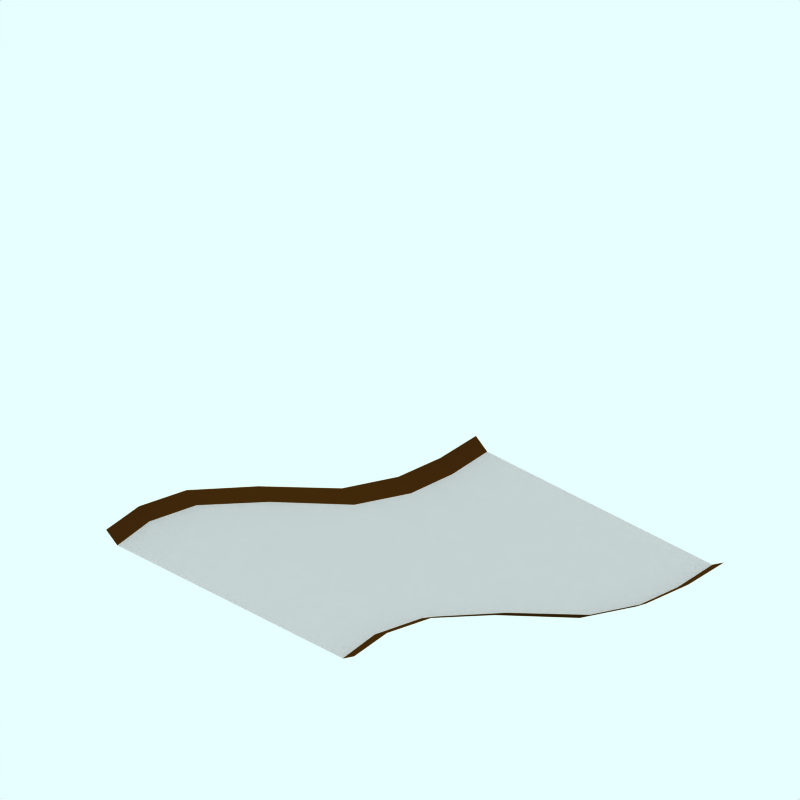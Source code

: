 # Source: river-1-snow.blend  (saved by Blender 4.0.36; exported with 4.5.12 LTS)
import bpy
from mathutils import Matrix  # noqa: F401  (used for matrix-valued properties, if any)

bpy.ops.wm.read_factory_settings(use_empty=True)
scene = bpy.context.scene
scene.name = 'Scene'

# ---- collections
col_collection_1 = bpy.data.collections.new('Collection 1'); scene.collection.children.link(col_collection_1)
col_collection_1.hide_render = True
col_collection_1.hide_viewport = True
col_collection_2 = bpy.data.collections.new('Collection 2'); scene.collection.children.link(col_collection_2)
col_collection_2.hide_render = True
col_collection_2.hide_viewport = True
col_collection_3 = bpy.data.collections.new('Collection 3'); scene.collection.children.link(col_collection_3)
col_collection_4 = bpy.data.collections.new('Collection 4'); scene.collection.children.link(col_collection_4)
col_collection_4.hide_render = True
col_collection_4.hide_viewport = True
col_collection_5 = bpy.data.collections.new('Collection 5'); scene.collection.children.link(col_collection_5)
col_collection_5.hide_render = True
col_collection_5.hide_viewport = True
col_collection_11 = bpy.data.collections.new('Collection 11'); scene.collection.children.link(col_collection_11)
col_collection_11.hide_render = True
col_collection_11.hide_viewport = True
col_collection_12 = bpy.data.collections.new('Collection 12'); scene.collection.children.link(col_collection_12)

# ---- materials (node trees are filled in below, after node groups)
mat_transparent = bpy.data.materials.new('Transparent')
mat_transparent.alpha_threshold = 0.0
mat_transparent.preview_render_type = 'FLAT'
mat_transparent.roughness = 0.5
mat_tarmac_001 = bpy.data.materials.new('Tarmac.001')
mat_tarmac_001.alpha_threshold = 0.0
mat_tarmac_001.preview_render_type = 'CUBE'
mat_tarmac_001.diffuse_color = (0.55, 0.55, 0.55, 1.0)
mat_tarmac_001.specular_color = (1.0, 0.9999, 0.9999)
mat_tarmac_001.roughness = 0.5
mat_tarmac_001.line_color = (0.0, 0.0, 0.0, 1.0)
mat_tarmac_003 = bpy.data.materials.new('Tarmac.003')
mat_tarmac_003.alpha_threshold = 0.0
mat_tarmac_003.preview_render_type = 'CUBE'
mat_tarmac_003.diffuse_color = (0.1796, 0.1054, 0.02932, 1.0)
mat_tarmac_003.specular_color = (1.0, 0.9999, 0.9999)
mat_tarmac_003.roughness = 0.5
mat_tarmac_003.line_color = (0.0, 0.0, 0.0, 1.0)
mat_tarmac_004 = bpy.data.materials.new('Tarmac.004')
mat_tarmac_004.alpha_threshold = 0.0
mat_tarmac_004.preview_render_type = 'CUBE'
mat_tarmac_004.diffuse_color = (0.16, 0.16, 0.16, 1.0)
mat_tarmac_004.specular_color = (1.0, 0.9999, 0.9999)
mat_tarmac_004.roughness = 0.5
mat_tarmac_004.line_color = (0.0, 0.0, 0.0, 1.0)
mat_tarmac_005 = bpy.data.materials.new('Tarmac.005')
mat_tarmac_005.alpha_threshold = 0.0
mat_tarmac_005.preview_render_type = 'CUBE'
mat_tarmac_005.diffuse_color = (0.1796, 0.1054, 0.02932, 1.0)
mat_tarmac_005.specular_color = (1.0, 0.9999, 0.9999)
mat_tarmac_005.roughness = 0.5
mat_tarmac_005.line_color = (0.0, 0.0, 0.0, 1.0)
mat_tarmac = bpy.data.materials.new('Tarmac')
mat_tarmac.alpha_threshold = 0.0
mat_tarmac.preview_render_type = 'CUBE'
mat_tarmac.diffuse_color = (0.16, 0.16, 0.16, 1.0)
mat_tarmac.specular_color = (1.0, 0.9999, 0.9999)
mat_tarmac.roughness = 0.5
mat_tarmac.line_color = (0.0, 0.0, 0.0, 1.0)
mat_tarmac_002 = bpy.data.materials.new('Tarmac.002')
mat_tarmac_002.alpha_threshold = 0.0
mat_tarmac_002.preview_render_type = 'CUBE'
mat_tarmac_002.diffuse_color = (0.1796, 0.1054, 0.02932, 1.0)
mat_tarmac_002.specular_color = (1.0, 0.9999, 0.9999)
mat_tarmac_002.roughness = 0.5
mat_tarmac_002.line_color = (0.0, 0.0, 0.0, 1.0)

# ---- material node trees

# ---- world
world_world = bpy.data.worlds.new('World'); scene.world = world_world
world_world.color = (0.9059, 1.0, 1.0)
world_world.use_sun_shadow = False
world_world.sun_shadow_jitter_overblur = 0.0
world_world.cycles.sampling_method = 'MANUAL'
world_world.cycles.sample_map_resolution = 256

# ---- cameras
cam_camera_001 = bpy.data.cameras.new('Camera.001')
cam_camera_001.type = 'ORTHO'
cam_camera_001.passepartout_alpha = 0.2
cam_camera_001.clip_end = 100.0
cam_camera_001.lens = 35.0
cam_camera_001.sensor_width = 32.0
cam_camera_001.sensor_height = 18.0
cam_camera_001.ortho_scale = 12.0
cam_camera_001.display_size = 5.91
cam_camera_001.show_passepartout = False
cam_camera_001.show_safe_areas = True
cam_camera_001.dof.focus_distance = 0.0
cam_camera_001.dof.aperture_fstop = 128.0

# ---- lights
light_lamp = bpy.data.lights.new('Lamp', 'SUN')
light_lamp.transmission_factor = 0.0
light_lamp.angle = 1.571
light_lamp.energy = 0.028
light_lamp.shadow_buffer_clip_start = 0.5
light_lamp.shadow_soft_size = 1.0
light_lamp.shadow_cascade_max_distance = 1000.0
light_lamp.cycles.use_multiple_importance_sampling = False

# ---- meshes
me_plane_005 = bpy.data.meshes.new('Plane.005')
me_plane_005.from_pydata([(4.235, 4.043, -2.226), (4.235, -4.267, -2.226), (-4.075, -4.267, -2.226), (-4.075, 4.043, -2.226)], [], [(0, 3, 2, 1)])
me_plane_005.materials.append(mat_transparent)
me_plane_005.use_remesh_preserve_volume = False
me_plane_005.use_remesh_preserve_attributes = False
me_plane_005.use_mirror_vertex_groups = False
me_plane_005.update()
me_plane_004 = bpy.data.meshes.new('Plane.004')
me_plane_004.from_pydata([(5.232, -2.34, -2.015), (-2.771, 4.005, -2.015), (3.012, 4.005, -2.015), (5.232, 2.088, -2.015), (3.997, -2.383, -2.015), (2.521, -1.975, -2.015), (0.6748, -1.257, -2.015), (-0.9916, 0.1187, -2.015), (-1.905, 1.367, -2.015), (-2.457, 2.553, -2.015), (3.263, 3.537, -2.015), (3.452, 3.008, -2.015), (3.612, 2.741, -2.015), (3.88, 2.402, -2.015), (4.214, 2.17, -2.015), (4.805, 2.002, -2.015), (5.232, -2.538, -1.895), (3.964, -2.562, -1.895), (2.453, -2.136, -1.895), (0.5641, -1.408, -1.895), (-1.206, -0.003161, -1.895), (-2.18, 1.294, -1.895), (-2.738, 2.521, -1.895), (-3.029, 4.005, -1.895), (3.333, 4.005, -1.862), (3.555, 3.571, -1.862), (3.724, 3.08, -1.862), (3.863, 2.884, -1.862), (4.053, 2.639, -1.862), (4.324, 2.431, -1.862), (4.854, 2.263, -1.862), (5.232, 2.334, -1.862)], [], [(1, 9, 2), (4, 0, 3), (9, 8, 2), (5, 4, 3), (8, 7, 2), (6, 5, 3), (13, 12, 7, 6), (3, 15, 6), (10, 2, 7), (15, 14, 6), (11, 10, 7), (14, 13, 6), (12, 11, 7), (0, 4, 17, 16), (4, 5, 18, 17), (5, 6, 19, 18), (6, 7, 20, 19), (7, 8, 21, 20), (8, 9, 22, 21), (9, 1, 23, 22), (2, 10, 25, 24), (10, 11, 26, 25), (11, 12, 27, 26), (12, 13, 28, 27), (13, 14, 29, 28), (14, 15, 30, 29), (15, 3, 31, 30)])
me_plane_004.polygons.foreach_set('material_index', [0, 0, 0, 0, 0, 0, 0, 0, 0, 0, 0, 0, 0, 1, 1, 1, 1, 1, 1, 1, 1, 1, 1, 1, 1, 1, 1])
me_plane_004.materials.append(mat_tarmac_001)
me_plane_004.materials.append(mat_tarmac_003)
me_plane_004.use_remesh_preserve_volume = False
me_plane_004.use_remesh_preserve_attributes = False
me_plane_004.use_mirror_vertex_groups = False
me_plane_004.update()
me_sphere = bpy.data.meshes.new('Sphere')
me_sphere.from_pydata([(-1.333e-06, 1.25e-06, 31.62), (-22.88, 16.62, 14.14), (8.74, 26.9, 14.14), (28.28, 4.856e-07, 14.14), (-8.74, 26.9, -14.14), (22.88, 16.62, -14.14), (-28.28, -7.508e-07, -14.14), (1.432e-06, -1.515e-06, -31.62), (-13.45, 9.772, 26.9), (5.137, 15.81, 26.9), (-8.313, 25.58, 16.63), (-26.9, 5.941e-07, 16.63), (16.63, 1.043e-06, 26.9), (21.76, 15.81, 16.63), (-30.08, 9.772, -1.941e-06), (-18.59, 25.58, -2.13e-06), (4.973e-08, 31.62, -1.581e-06), (18.59, 25.58, -5.047e-07), (30.08, 9.772, 6.886e-07), (-21.76, 15.81, -16.63), (8.313, 25.58, -16.63), (26.9, -8.593e-07, -16.63), (-16.63, -1.308e-06, -26.9), (-5.137, 15.81, -26.9), (13.45, 9.772, -26.9), (-24.33, 17.68, -2.035e-06), (-20.73, 21.1, 7.071), (-21.46, 21.63, -2.082e-06), (-19.66, 23.34, 3.536), (-22.53, 19.39, 3.536), (-22.9, 19.65, -2.059e-06), (-20.02, 23.61, -2.106e-06), (-20.2, 22.22, 5.303), (-19.12, 24.46, 1.768), (-21.63, 20.25, 5.303), (-23.43, 18.53, 1.768), (-20.56, 22.49, 1.768), (-21.1, 21.37, 3.536), (-22.0, 20.51, 1.768), (-22.18, 20.64, -2.071e-06), (-20.74, 22.62, -2.094e-06), (-19.93, 22.78, 4.419), (-19.39, 23.9, 2.652), (-22.08, 19.82, 4.419), (-22.98, 18.96, 2.652), (-21.01, 22.06, 0.8839), (-20.11, 22.92, 2.652), (-21.82, 20.38, 3.536), (-20.38, 22.36, 3.536), (-21.73, 21.07, 0.8839), (-22.26, 19.95, 2.652), (-20.29, 23.05, 0.8839), (-19.57, 24.04, 0.8839), (-19.84, 23.48, 1.768), (-20.83, 21.93, 2.652), (-21.55, 20.94, 2.652), (-21.28, 21.5, 1.768), (-23.16, 19.09, 0.8839), (-22.45, 20.08, 0.8839), (-22.71, 19.52, 1.768), (-21.37, 20.81, 4.419), (-20.65, 21.8, 4.419), (-20.92, 21.24, 5.303), (-6.725, 4.886, 29.26), (-18.17, 13.2, 20.52), (2.569, 7.906, 29.26), (6.939, 21.36, 20.52), (0.2137, 26.24, 15.38), (-15.6, 21.1, 15.38), (-24.89, 8.312, 15.38), (-29.18, 4.886, -7.071), (-26.48, 13.2, 7.071), (-13.66, 26.24, -7.071), (4.37, 29.26, 7.071), (-4.37, 29.26, -7.071), (13.66, 26.24, 7.071), (20.73, 21.1, -7.071), (-25.02, 7.906, -15.38), (-15.25, 21.36, -15.38), (-0.2137, 26.24, -15.38), (15.6, 21.1, -15.38), (-22.45, -1.03e-06, -20.52), (-8.313, -1.412e-06, -29.26), (-6.939, 21.36, -20.52), (-2.569, 7.906, -29.26), (18.17, 13.2, -20.52), (6.725, 4.886, -29.26), (-10.88, 17.68, 21.76), (-4.156, 12.79, 26.9), (-1.588, 20.7, 21.76), (-20.17, 4.886, 21.76), (-28.49, 4.886, 8.313), (-4.156, 28.6, 8.313), (-13.45, 25.58, 8.313), (-9.294, 28.6, -1.855e-06), (-25.92, 12.79, -8.313), (-20.17, 20.7, -8.313), (4.156, 28.6, -8.313), (9.294, 28.6, -1.043e-06), (13.45, 25.58, -8.313), (-13.45, 15.81, -21.76), (-19.19, 7.906, -21.76), (-10.88, 7.906, -26.9), (10.88, 17.68, -21.76), (1.588, 20.7, -21.76), (4.156, 12.79, -26.9), (-19.08, 24.81, 0.4419)], [], [(9, 13, 12), (3, 12, 13), (18, 3, 13), (13, 17, 18), (21, 18, 5), (30, 25, 19), (26, 32, 10), (25, 35, 1), (34, 26, 1), (31, 40, 19), (40, 27, 19), (27, 39, 19), (39, 30, 19), (32, 41, 10), (41, 28, 10), (28, 42, 10), (42, 33, 10), (51, 36, 45), (45, 40, 51), (31, 51, 40), (40, 45, 27), (51, 31, 52), (52, 53, 51), (36, 51, 53), (53, 52, 33), (42, 28, 46), (46, 53, 42), (33, 42, 53), (53, 46, 36), (54, 36, 46), (46, 48, 54), (37, 54, 48), (48, 46, 28), (54, 37, 55), (55, 56, 54), (36, 54, 56), (56, 55, 38), (49, 27, 45), (45, 56, 49), (38, 49, 56), (56, 45, 36), (50, 38, 55), (55, 47, 50), (29, 50, 47), (47, 55, 37), (30, 57, 25), (57, 35, 25), (57, 30, 58), (58, 59, 57), (35, 57, 59), (59, 58, 38), (50, 29, 44), (44, 59, 50), (38, 50, 59), (59, 44, 35), (49, 38, 58), (58, 39, 49), (27, 49, 39), (39, 58, 30), (60, 34, 43), (43, 47, 60), (37, 60, 47), (47, 43, 29), (60, 37, 61), (61, 62, 60), (34, 60, 62), (62, 61, 32), (34, 62, 26), (62, 32, 26), (41, 32, 61), (61, 48, 41), (28, 41, 48), (48, 61, 37), (35, 44, 1), (44, 29, 1), (29, 43, 1), (43, 34, 1), (68, 10, 87), (87, 64, 68), (1, 68, 64), (64, 87, 8), (88, 8, 87), (87, 89, 88), (9, 88, 89), (89, 87, 10), (67, 2, 66), (66, 89, 67), (10, 67, 89), (89, 66, 9), (88, 9, 65), (65, 63, 88), (8, 88, 63), (65, 0, 63), (90, 11, 69), (69, 64, 90), (8, 90, 64), (64, 69, 1), (9, 66, 13), (66, 2, 13), (0, 65, 12), (65, 9, 12), (91, 14, 71), (71, 69, 91), (11, 91, 69), (69, 71, 1), (92, 16, 73), (73, 67, 92), (10, 92, 67), (67, 73, 2), (92, 10, 93), (93, 94, 92), (16, 92, 94), (94, 93, 15), (72, 4, 74), (74, 94, 72), (15, 72, 94), (94, 74, 16), (17, 76, 18), (76, 5, 18), (2, 75, 13), (75, 17, 13), (77, 19, 95), (95, 70, 77), (6, 77, 70), (70, 95, 14), (78, 4, 72), (72, 96, 78), (19, 78, 96), (96, 72, 15), (79, 20, 97), (97, 74, 79), (4, 79, 74), (74, 97, 16), (98, 16, 97), (97, 99, 98), (17, 98, 99), (99, 97, 20), (80, 5, 76), (76, 99, 80), (20, 80, 99), (99, 76, 17), (98, 17, 75), (75, 73, 98), (16, 98, 73), (73, 75, 2), (100, 23, 83), (83, 78, 100), (19, 100, 78), (78, 83, 4), (100, 19, 101), (101, 102, 100), (23, 100, 102), (102, 101, 22), (82, 7, 84), (84, 102, 82), (22, 82, 102), (102, 84, 23), (81, 22, 101), (101, 77, 81), (6, 81, 77), (77, 101, 19), (103, 24, 85), (85, 80, 103), (20, 103, 80), (80, 85, 5), (103, 20, 104), (104, 105, 103), (24, 103, 105), (105, 104, 23), (84, 7, 86), (86, 105, 84), (23, 84, 105), (105, 86, 24), (83, 23, 104), (104, 79, 83), (4, 83, 79), (79, 104, 20), (5, 85, 21), (85, 24, 21), (14, 95, 25), (95, 19, 25), (1, 71, 25), (71, 14, 25), (10, 68, 26), (68, 1, 26), (19, 96, 31), (96, 15, 31), (15, 93, 33), (93, 10, 33), (52, 106, 33), (106, 15, 33), (15, 106, 31), (106, 52, 31)])
me_sphere.use_remesh_preserve_volume = False
me_sphere.use_remesh_preserve_attributes = False
me_sphere.use_mirror_vertex_groups = False
me_sphere.update()
me_plane_008 = bpy.data.meshes.new('Plane.008')
me_plane_008.from_pydata([(5.232, -2.34, -2.015), (-5.108, -2.34, -2.015), (-5.108, 2.088, -2.015), (5.232, 2.088, -2.015), (3.755, -2.695, -2.015), (2.278, -2.92, -2.015), (0.8004, -2.845, -2.015), (-0.6767, -2.209, -2.015), (-2.154, -1.816, -2.015), (-3.631, -1.929, -2.015), (-3.631, 2.5, -2.015), (-2.154, 2.612, -2.015), (-0.6767, 2.219, -2.015), (0.8004, 1.583, -2.015), (2.278, 1.508, -2.015), (3.755, 1.733, -2.015), (5.232, -2.538, -1.895), (3.755, -2.876, -1.895), (2.278, -3.089, -1.895), (0.8004, -3.018, -1.895), (-0.6767, -2.413, -1.895), (-2.154, -2.04, -1.895), (-3.631, -2.147, -1.895), (-5.108, -2.538, -1.895), (-5.108, 2.334, -1.862), (-3.631, 2.726, -1.862), (-2.154, 2.832, -1.862), (-0.6767, 2.459, -1.862), (0.8004, 1.854, -1.862), (2.278, 1.783, -1.862), (3.755, 1.996, -1.862), (5.232, 2.334, -1.862)], [], [(1, 9, 2), (4, 0, 3), (9, 8, 2), (5, 4, 3), (8, 7, 2), (6, 5, 3), (13, 12, 7, 6), (3, 15, 6), (10, 2, 7), (15, 14, 6), (11, 10, 7), (14, 13, 6), (12, 11, 7), (0, 4, 17, 16), (4, 5, 18, 17), (5, 6, 19, 18), (6, 7, 20, 19), (7, 8, 21, 20), (8, 9, 22, 21), (9, 1, 23, 22), (2, 10, 25, 24), (10, 11, 26, 25), (11, 12, 27, 26), (12, 13, 28, 27), (13, 14, 29, 28), (14, 15, 30, 29), (15, 3, 31, 30)])
me_plane_008.polygons.foreach_set('material_index', [0, 0, 0, 0, 0, 0, 0, 0, 0, 0, 0, 0, 0, 1, 1, 1, 1, 1, 1, 1, 1, 1, 1, 1, 1, 1, 1])
me_plane_008.materials.append(mat_tarmac_004)
me_plane_008.materials.append(mat_tarmac_005)
me_plane_008.use_remesh_preserve_volume = False
me_plane_008.use_remesh_preserve_attributes = False
me_plane_008.use_mirror_vertex_groups = False
me_plane_008.update()
me_plane_006 = bpy.data.meshes.new('Plane.006')
me_plane_006.from_pydata([(5.232, -2.34, -2.015), (-5.108, -2.34, -2.015), (-5.108, 2.088, -2.015), (5.232, 2.088, -2.015), (3.755, -2.695, -2.015), (2.278, -2.92, -2.015), (0.8004, -2.845, -2.015), (-0.6767, -2.209, -2.015), (-2.154, -1.816, -2.015), (-3.631, -1.929, -2.015), (-3.631, 2.5, -2.015), (-2.154, 2.612, -2.015), (-0.6767, 2.219, -2.015), (0.8004, 1.583, -2.015), (2.278, 1.508, -2.015), (3.755, 1.733, -2.015), (5.232, -2.538, -1.895), (3.755, -2.876, -1.895), (2.278, -3.089, -1.895), (0.8004, -3.018, -1.895), (-0.6767, -2.413, -1.895), (-2.154, -2.04, -1.895), (-3.631, -2.147, -1.895), (-5.108, -2.538, -1.895), (-5.108, 2.334, -1.862), (-3.631, 2.726, -1.862), (-2.154, 2.832, -1.862), (-0.6767, 2.459, -1.862), (0.8004, 1.854, -1.862), (2.278, 1.783, -1.862), (3.755, 1.996, -1.862), (5.232, 2.334, -1.862)], [], [(1, 9, 2), (4, 0, 3), (9, 8, 2), (5, 4, 3), (8, 7, 2), (6, 5, 3), (13, 12, 7, 6), (3, 15, 6), (10, 2, 7), (15, 14, 6), (11, 10, 7), (14, 13, 6), (12, 11, 7), (0, 4, 17, 16), (4, 5, 18, 17), (5, 6, 19, 18), (6, 7, 20, 19), (7, 8, 21, 20), (8, 9, 22, 21), (9, 1, 23, 22), (2, 10, 25, 24), (10, 11, 26, 25), (11, 12, 27, 26), (12, 13, 28, 27), (13, 14, 29, 28), (14, 15, 30, 29), (15, 3, 31, 30)])
me_plane_006.polygons.foreach_set('material_index', [0, 0, 0, 0, 0, 0, 0, 0, 0, 0, 0, 0, 0, 1, 1, 1, 1, 1, 1, 1, 1, 1, 1, 1, 1, 1, 1])
me_plane_006.materials.append(mat_tarmac_001)
me_plane_006.materials.append(mat_tarmac_003)
me_plane_006.use_remesh_preserve_volume = False
me_plane_006.use_remesh_preserve_attributes = False
me_plane_006.use_mirror_vertex_groups = False
me_plane_006.update()
me_plane_002 = bpy.data.meshes.new('Plane.002')
me_plane_002.from_pydata([(-3.068, -4.006, -2.015), (-5.108, -2.34, -2.015), (-5.108, 2.088, -2.015), (2.715, -4.006, -2.015), (-3.032, -3.873, -2.015), (-3.075, -3.558, -2.015), (-3.193, -3.287, -2.015), (-3.341, -2.919, -2.015), (-3.65, -2.438, -2.015), (-4.218, -2.228, -2.015), (-4.218, 2.2, -2.015), (-1.649, 1.713, -2.015), (0.6335, 0.3176, -2.015), (1.572, -0.9106, -2.015), (2.028, -2.019, -2.015), (2.369, -2.933, -2.015), (-3.326, -4.006, -1.895), (-3.264, -3.903, -1.895), (-3.288, -3.605, -1.895), (-3.395, -3.365, -1.895), (-3.546, -3.05, -1.895), (-3.761, -2.645, -1.895), (-4.218, -2.446, -1.895), (-5.108, -2.538, -1.895), (-5.108, 2.334, -1.862), (-4.218, 2.426, -1.862), (-1.54, 1.917, -1.862), (0.8746, 0.4707, -1.862), (1.889, -0.7896, -1.862), (2.373, -1.944, -1.862), (2.708, -2.889, -1.862), (3.036, -4.006, -1.862)], [], [(1, 9, 2), (4, 0, 3), (9, 8, 2), (5, 4, 3), (8, 7, 2), (6, 5, 3), (13, 12, 7, 6), (3, 15, 6), (10, 2, 7), (15, 14, 6), (11, 10, 7), (14, 13, 6), (12, 11, 7), (0, 4, 17, 16), (4, 5, 18, 17), (5, 6, 19, 18), (6, 7, 20, 19), (7, 8, 21, 20), (8, 9, 22, 21), (9, 1, 23, 22), (2, 10, 25, 24), (10, 11, 26, 25), (11, 12, 27, 26), (12, 13, 28, 27), (13, 14, 29, 28), (14, 15, 30, 29), (15, 3, 31, 30)])
me_plane_002.polygons.foreach_set('material_index', [0, 0, 0, 0, 0, 0, 0, 0, 0, 0, 0, 0, 0, 1, 1, 1, 1, 1, 1, 1, 1, 1, 1, 1, 1, 1, 1])
me_plane_002.materials.append(mat_tarmac_004)
me_plane_002.materials.append(mat_tarmac_005)
me_plane_002.use_remesh_preserve_volume = False
me_plane_002.use_remesh_preserve_attributes = False
me_plane_002.use_mirror_vertex_groups = False
me_plane_002.update()
me_plane_007 = bpy.data.meshes.new('Plane.007')
me_plane_007.from_pydata([(5.232, -2.34, -2.015), (-3.054, 3.909, -2.015), (2.729, 3.909, -2.015), (5.232, 2.088, -2.015), (4.592, -2.503, -2.015), (2.03, -2.089, -2.015), (0.06389, -1.125, -2.015), (-1.781, 0.8218, -2.015), (-2.333, 2.123, -2.015), (-2.779, 2.805, -2.015), (2.94, 3.459, -2.015), (3.376, 2.825, -2.015), (3.6, 2.442, -2.015), (3.887, 2.23, -2.015), (4.252, 2.113, -2.015), (4.694, 2.082, -2.015), (5.232, -2.538, -1.895), (4.592, -2.684, -1.895), (1.944, -2.245, -1.895), (-0.08496, -1.255, -1.895), (-2.029, 0.747, -1.895), (-2.621, 2.087, -1.895), (-3.06, 2.773, -1.895), (-3.312, 3.909, -1.895), (3.05, 3.909, -1.862), (3.232, 3.492, -1.862), (3.661, 2.86, -1.862), (3.892, 2.53, -1.862), (4.12, 2.434, -1.862), (4.391, 2.366, -1.862), (4.694, 2.345, -1.862), (5.232, 2.334, -1.862)], [], [(1, 9, 2), (4, 0, 3), (9, 8, 2), (5, 4, 3), (8, 7, 2), (6, 5, 3), (13, 12, 7, 6), (3, 15, 6), (10, 2, 7), (15, 14, 6), (11, 10, 7), (14, 13, 6), (12, 11, 7), (0, 4, 17, 16), (4, 5, 18, 17), (5, 6, 19, 18), (6, 7, 20, 19), (7, 8, 21, 20), (8, 9, 22, 21), (9, 1, 23, 22), (2, 10, 25, 24), (10, 11, 26, 25), (11, 12, 27, 26), (12, 13, 28, 27), (13, 14, 29, 28), (14, 15, 30, 29), (15, 3, 31, 30)])
me_plane_007.polygons.foreach_set('material_index', [0, 0, 0, 0, 0, 0, 0, 0, 0, 0, 0, 0, 0, 1, 1, 1, 1, 1, 1, 1, 1, 1, 1, 1, 1, 1, 1])
me_plane_007.materials.append(mat_tarmac)
me_plane_007.materials.append(mat_tarmac_002)
me_plane_007.use_remesh_preserve_volume = False
me_plane_007.use_remesh_preserve_attributes = False
me_plane_007.use_mirror_vertex_groups = False
me_plane_007.update()
me_plane_003 = bpy.data.meshes.new('Plane.003')
me_plane_003.from_pydata([(-2.875, -3.898, -2.015), (-5.108, -2.34, -2.015), (-5.108, 2.088, -2.015), (2.907, -3.898, -2.015), (-2.866, -3.457, -2.015), (-2.792, -2.958, -2.015), (-3.023, -2.613, -2.015), (-3.3, -2.37, -2.015), (-3.74, -2.165, -2.015), (-4.26, -2.093, -2.015), (-4.242, 2.406, -2.015), (-1.024, 1.823, -2.015), (0.35, 1.154, -2.015), (1.551, 0.0009565, -2.015), (2.161, -0.7535, -2.015), (2.701, -2.732, -2.015), (-3.134, -3.898, -1.895), (-3.052, -3.394, -1.895), (-3.054, -2.99, -1.895), (-3.213, -2.619, -1.895), (-3.431, -2.474, -1.895), (-3.885, -2.266, -1.895), (-4.222, -2.238, -1.895), (-5.108, -2.538, -1.895), (-5.108, 2.334, -1.982), (-4.242, 2.632, -1.982), (-0.8436, 1.995, -1.982), (0.5493, 1.339, -1.982), (1.831, 0.1664, -1.982), (2.459, -0.6008, -1.982), (3.039, -2.679, -1.982), (3.229, -3.898, -1.982)], [], [(1, 9, 2), (4, 0, 3), (9, 8, 2), (5, 4, 3), (8, 7, 2), (6, 5, 3), (13, 12, 7, 6), (3, 15, 6), (10, 2, 7), (15, 14, 6), (11, 10, 7), (14, 13, 6), (12, 11, 7), (0, 4, 17, 16), (4, 5, 18, 17), (5, 6, 19, 18), (6, 7, 20, 19), (7, 8, 21, 20), (8, 9, 22, 21), (9, 1, 23, 22), (2, 10, 25, 24), (10, 11, 26, 25), (11, 12, 27, 26), (12, 13, 28, 27), (13, 14, 29, 28), (14, 15, 30, 29), (15, 3, 31, 30)])
me_plane_003.polygons.foreach_set('material_index', [0, 0, 0, 0, 0, 0, 0, 0, 0, 0, 0, 0, 0, 1, 1, 1, 1, 1, 1, 1, 1, 1, 1, 1, 1, 1, 1])
me_plane_003.materials.append(mat_tarmac)
me_plane_003.materials.append(mat_tarmac_002)
me_plane_003.use_remesh_preserve_volume = False
me_plane_003.use_remesh_preserve_attributes = False
me_plane_003.use_mirror_vertex_groups = False
me_plane_003.update()
me_plane = bpy.data.meshes.new('Plane')
me_plane.from_pydata([(4.363, -2.502, 1.607), (-5.978, -2.502, 1.607), (-5.978, 1.926, 1.607), (4.363, 1.926, 1.607), (2.885, -2.858, 1.607), (1.408, -3.082, 1.607), (-0.06891, -3.007, 1.607), (-1.546, -2.371, 1.607), (-3.023, -1.978, 1.607), (-4.5, -2.091, 1.607), (-4.5, 2.338, 1.607), (-3.023, 2.45, 1.607), (-1.546, 2.057, 1.607), (-0.06891, 1.421, 1.607), (1.408, 1.346, 1.607), (2.885, 1.571, 1.607), (4.363, -2.7, 1.727), (2.885, -3.038, 1.727), (1.408, -3.251, 1.727), (-0.06891, -3.18, 1.727), (-1.546, -2.575, 1.727), (-3.023, -2.202, 1.727), (-4.5, -2.309, 1.727), (-5.978, -2.7, 1.727), (-5.978, 2.172, 1.76), (-4.5, 2.564, 1.76), (-3.023, 2.67, 1.76), (-1.546, 2.297, 1.76), (-0.06891, 1.692, 1.76), (1.408, 1.621, 1.76), (2.885, 1.834, 1.76), (4.363, 2.172, 1.76)], [], [(1, 9, 2), (4, 0, 3), (9, 8, 2), (5, 4, 3), (8, 7, 2), (6, 5, 3), (13, 12, 7, 6), (3, 15, 6), (10, 2, 7), (15, 14, 6), (11, 10, 7), (14, 13, 6), (12, 11, 7), (0, 4, 17, 16), (4, 5, 18, 17), (5, 6, 19, 18), (6, 7, 20, 19), (7, 8, 21, 20), (8, 9, 22, 21), (9, 1, 23, 22), (2, 10, 25, 24), (10, 11, 26, 25), (11, 12, 27, 26), (12, 13, 28, 27), (13, 14, 29, 28), (14, 15, 30, 29), (15, 3, 31, 30)])
me_plane.polygons.foreach_set('use_smooth', [0, 0, 0, 0, 0, 0, 0, 0, 0, 0, 0, 0, 0, 1, 1, 1, 1, 1, 1, 1, 1, 1, 1, 1, 1, 1, 1])
me_plane.polygons.foreach_set('material_index', [0, 0, 0, 0, 0, 0, 0, 0, 0, 0, 0, 0, 0, 1, 1, 1, 1, 1, 1, 1, 1, 1, 1, 1, 1, 1, 1])
me_plane.materials.append(mat_tarmac_001)
me_plane.materials.append(mat_tarmac_003)
me_plane.use_remesh_preserve_volume = False
me_plane.use_remesh_preserve_attributes = False
me_plane.use_mirror_vertex_groups = False
me_plane.update()
me_plane_001 = bpy.data.meshes.new('Plane.001')
me_plane_001.from_pydata([(4.956, -2.502, 0.8674), (-5.384, -2.502, 0.8674), (-5.384, 1.926, 0.8674), (4.956, 1.926, 0.8674), (3.479, -2.858, 0.8674), (2.002, -3.082, 0.8674), (0.5246, -3.007, 0.8674), (-0.9526, -2.371, 0.8674), (-2.43, -1.978, 0.8674), (-3.907, -2.091, 0.8674), (-3.907, 2.338, 0.8674), (-2.43, 2.45, 0.8674), (-0.9526, 2.057, 0.8674), (0.5246, 1.421, 0.8674), (2.002, 1.346, 0.8674), (3.479, 1.571, 0.8674), (4.956, -2.7, 0.9876), (3.479, -3.038, 0.9876), (2.002, -3.251, 0.9876), (0.5246, -3.18, 0.9876), (-0.9526, -2.575, 0.9876), (-2.43, -2.202, 0.9876), (-3.907, -2.309, 0.9876), (-5.384, -2.7, 0.9876), (-5.384, 2.172, 1.021), (-3.907, 2.564, 1.021), (-2.43, 2.67, 1.021), (-0.9526, 2.297, 1.021), (0.5246, 1.692, 1.021), (2.002, 1.621, 1.021), (3.479, 1.834, 1.021), (4.956, 2.172, 1.021)], [], [(1, 9, 2), (4, 0, 3), (9, 8, 2), (5, 4, 3), (8, 7, 2), (6, 5, 3), (13, 12, 7, 6), (3, 15, 6), (10, 2, 7), (15, 14, 6), (11, 10, 7), (14, 13, 6), (12, 11, 7), (0, 4, 17, 16), (4, 5, 18, 17), (5, 6, 19, 18), (6, 7, 20, 19), (7, 8, 21, 20), (8, 9, 22, 21), (9, 1, 23, 22), (2, 10, 25, 24), (10, 11, 26, 25), (11, 12, 27, 26), (12, 13, 28, 27), (13, 14, 29, 28), (14, 15, 30, 29), (15, 3, 31, 30)])
me_plane_001.polygons.foreach_set('use_smooth', [0, 0, 0, 0, 0, 0, 0, 0, 0, 0, 0, 0, 0, 1, 1, 1, 1, 1, 1, 1, 1, 1, 1, 1, 1, 1, 1])
me_plane_001.polygons.foreach_set('material_index', [0, 0, 0, 0, 0, 0, 0, 0, 0, 0, 0, 0, 0, 1, 1, 1, 1, 1, 1, 1, 1, 1, 1, 1, 1, 1, 1])
me_plane_001.materials.append(mat_tarmac_001)
me_plane_001.materials.append(mat_tarmac_003)
me_plane_001.use_remesh_preserve_volume = False
me_plane_001.use_remesh_preserve_attributes = False
me_plane_001.use_mirror_vertex_groups = False
me_plane_001.update()

# ---- objects
ob_plane_005 = bpy.data.objects.new('Plane.005', me_plane_005)
ob_plane_001 = bpy.data.objects.new('Plane.001', me_plane_004)
ob_camera = bpy.data.objects.new('Camera', cam_camera_001)
ob_sphere = bpy.data.objects.new('Sphere', me_sphere)
ob_lamp_001 = bpy.data.objects.new('Lamp.001', light_lamp)
ob_plane_007 = bpy.data.objects.new('Plane.007', me_plane_008)
ob_plane_004 = bpy.data.objects.new('Plane.004', me_plane_006)
ob_plane_006 = bpy.data.objects.new('Plane.006', me_plane_002)
ob_plane_003 = bpy.data.objects.new('Plane.003', me_plane_007)
ob_plane = bpy.data.objects.new('Plane', me_plane_003)
ob_plane_002 = bpy.data.objects.new('Plane.002', me_plane)
ob_plane_008 = bpy.data.objects.new('Plane.008', me_plane_001)

# ---- transforms, parenting, visibility, modifiers, constraints
ob_plane_005.location = (0.01551, 0.01694, 1.49)
ob_plane_005.lock_rotations_4d = False
ob_plane_005.empty_display_type = 'ARROWS'
ob_plane_005.color = (0.0, 0.0, 0.0, 1.0)
ob_plane_005.lineart.crease_threshold = 0.0
ob_plane_001.location = (0.1755, -0.2063, 2.021)
ob_plane_001.rotation_euler = (0.0, -0.0, -4.712)
ob_plane_001.scale = (0.8289, 1.082, 1.0)
ob_plane_001.lock_rotations_4d = False
ob_plane_001.empty_display_type = 'ARROWS'
ob_plane_001.color = (0.0, 0.0, 0.0, 1.0)
ob_plane_001.lineart.crease_threshold = 0.0
ob_camera.location = (10.0, -10.0, 11.6)
ob_camera.rotation_euler = (1.047, 0.0, 0.7854)
ob_camera.lock_rotations_4d = False
ob_camera.empty_display_type = 'ARROWS'
ob_camera.color = (0.0, 0.0, 0.0, 1.0)
ob_camera.lineart.crease_threshold = 0.0
ob_sphere.location = (-0.02993, 0.1261, 0.07312)
ob_sphere.rotation_euler = (1.571, -0.0, 1.571)
ob_sphere.lock_rotations_4d = False
ob_sphere.empty_display_type = 'ARROWS'
ob_sphere.color = (0.0, 0.0, 0.0, 1.0)
ob_sphere.show_instancer_for_render = False
ob_sphere.instance_type = 'VERTS'
ob_sphere.use_instance_vertices_rotation = True
ob_sphere.lineart.crease_threshold = 0.0
ob_lamp_001.parent = ob_sphere
ob_lamp_001.matrix_parent_inverse = Matrix(((-4.371e-08, 1.0, -2.118e-22, -0.1261), (4.371e-08, 1.911e-15, 1.0, -0.07312), (1.0, 4.371e-08, -4.371e-08, 0.02993), (0.0, 0.0, 0.0, 1.0)))
ob_lamp_001.location = (-0.02993, 0.1261, 0.07312)
ob_lamp_001.rotation_euler = (1.571, -0.0, 1.571)
ob_lamp_001.lock_rotations_4d = False
ob_lamp_001.empty_display_type = 'ARROWS'
ob_lamp_001.color = (0.0, 0.0, 0.0, 1.0)
ob_lamp_001.lineart.crease_threshold = 0.0
ob_plane_007.location = (0.1755, -0.2063, 2.021)
ob_plane_007.rotation_euler = (0.0, -0.0, -3.142)
ob_plane_007.scale = (0.8289, 1.082, 1.0)
ob_plane_007.lock_rotations_4d = False
ob_plane_007.empty_display_type = 'ARROWS'
ob_plane_007.color = (0.0, 0.0, 0.0, 1.0)
ob_plane_007.lineart.crease_threshold = 0.0
ob_plane_004.location = (0.1755, -0.2063, 2.021)
ob_plane_004.rotation_euler = (0.0, -0.0, -4.712)
ob_plane_004.scale = (0.8289, 1.082, 1.0)
ob_plane_004.lock_rotations_4d = False
ob_plane_004.empty_display_type = 'ARROWS'
ob_plane_004.color = (0.0, 0.0, 0.0, 1.0)
ob_plane_004.lineart.crease_threshold = 0.0
ob_plane_006.location = (0.1755, -0.2063, 2.021)
ob_plane_006.rotation_euler = (0.0, -0.0, -3.142)
ob_plane_006.scale = (0.8289, 1.082, 1.0)
ob_plane_006.lock_rotations_4d = False
ob_plane_006.empty_display_type = 'ARROWS'
ob_plane_006.color = (0.0, 0.0, 0.0, 1.0)
ob_plane_006.lineart.crease_threshold = 0.0
ob_plane_003.location = (0.1755, -0.2063, 2.021)
ob_plane_003.rotation_euler = (0.0, -0.0, -3.142)
ob_plane_003.scale = (0.8289, 1.082, 1.0)
ob_plane_003.lock_rotations_4d = False
ob_plane_003.empty_display_type = 'ARROWS'
ob_plane_003.color = (0.0, 0.0, 0.0, 1.0)
ob_plane_003.lineart.crease_threshold = 0.0
ob_plane.location = (0.1755, -0.2063, 2.021)
ob_plane.rotation_euler = (0.0, -0.0, -4.712)
ob_plane.scale = (0.8289, 1.082, 1.0)
ob_plane.lock_rotations_4d = False
ob_plane.empty_display_type = 'ARROWS'
ob_plane.color = (0.0, 0.0, 0.0, 1.0)
ob_plane.lineart.crease_threshold = 0.0
ob_plane_002.location = (0.0, 5.96e-08, 0.0)
ob_plane_002.rotation_euler = (-4.939e-09, 0.3942, -29.85)
ob_plane_002.scale = (0.8189, 1.082, 0.9879)
ob_plane_002.lock_rotations_4d = False
ob_plane_002.empty_display_type = 'ARROWS'
ob_plane_002.color = (0.0, 0.0, 0.0, 1.0)
ob_plane_002.lineart.crease_threshold = 0.0
ob_plane_008.location = (-1.137e-13, -2.98e-08, 0.0)
ob_plane_008.rotation_euler = (6.363e-07, 0.1978, -36.13)
ob_plane_008.scale = (0.7721, 1.082, 0.9857)
ob_plane_008.lock_rotations_4d = False
ob_plane_008.empty_display_type = 'ARROWS'
ob_plane_008.color = (0.0, 0.0, 0.0, 1.0)
ob_plane_008.lineart.crease_threshold = 0.0

# ---- collection membership
col_collection_1.objects.link(ob_plane_005)
col_collection_1.objects.link(ob_plane_001)
col_collection_2.objects.link(ob_camera)
col_collection_3.objects.link(ob_sphere)
col_collection_3.objects.link(ob_lamp_001)
col_collection_4.objects.link(ob_plane_007)
col_collection_4.objects.link(ob_plane_004)
col_collection_5.objects.link(ob_plane_006)
col_collection_5.objects.link(ob_plane_003)
col_collection_5.objects.link(ob_plane)
col_collection_11.objects.link(ob_plane_002)
col_collection_12.objects.link(ob_plane_008)

# ---- scene / render settings (as saved in the file)
scene.camera = ob_camera
scene.frame_start = 1; scene.frame_end = 250; scene.frame_set(11)
scene.render.engine = 'BLENDER_EEVEE_NEXT'
scene.render.image_settings.color_mode = 'RGB'
scene.render.image_settings.compression = 90
scene.render.resolution_x = 128
scene.render.resolution_y = 128
scene.render.pixel_aspect_x = 100.0
scene.render.pixel_aspect_y = 100.0
scene.render.fps = 25
scene.render.dither_intensity = 0.0
scene.render.use_compositing = False
scene.render.use_sequencer = False
scene.render.bake_margin = 2
scene.render.bake_bias = 0.0
scene.render.use_stamp_time = False
scene.render.use_stamp_date = False
scene.render.use_stamp_frame = False
scene.render.use_stamp_camera = False
scene.render.use_stamp_scene = False
scene.render.use_stamp_filename = False
scene.render.use_stamp_render_time = False
scene.render.stamp_font_size = 0
scene.cycles.use_denoising = False
scene.cycles.samples = 10
scene.cycles.sampling_pattern = 'TABULATED_SOBOL'
scene.cycles.light_sampling_threshold = 0.0
scene.cycles.use_adaptive_sampling = False
scene.cycles.use_light_tree = False
scene.cycles.blur_glossy = 0.0
scene.cycles.volume_bounces = 1
scene.cycles.pixel_filter_type = 'GAUSSIAN'
scene.cycles.sample_clamp_indirect = 0.0
scene.view_settings.view_transform = 'Raw'
bpy.context.view_layer.update()
